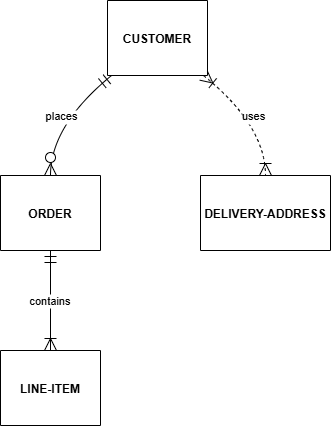

The diagram above was exported from draw.io. Its source (the exported page's mxGraphModel, read from the mxfile embedded in the PNG):
<mxGraphModel>
  <root>
    <mxCell id="0" />
    <mxCell id="1" parent="0" />
    <mxCell id="2" value="CUSTOMER" style="shape=table;startSize=75;container=1;collapsible=0;childLayout=tableLayout;fixedRows=1;rowLines=1;fontStyle=1;align=center;resizeLast=1;" vertex="1" parent="1">
      <mxGeometry x="127" y="20" width="100" height="75" as="geometry" />
    </mxCell>
    <mxCell id="3" value="ORDER" style="shape=table;startSize=75;container=1;collapsible=0;childLayout=tableLayout;fixedRows=1;rowLines=1;fontStyle=1;align=center;resizeLast=1;" vertex="1" parent="1">
      <mxGeometry x="20" y="195" width="100" height="75" as="geometry" />
    </mxCell>
    <mxCell id="4" value="LINE-ITEM" style="shape=table;startSize=75;container=1;collapsible=0;childLayout=tableLayout;fixedRows=1;rowLines=1;fontStyle=1;align=center;resizeLast=1;" vertex="1" parent="1">
      <mxGeometry x="20" y="370" width="100" height="75" as="geometry" />
    </mxCell>
    <mxCell id="5" value="DELIVERY-ADDRESS" style="shape=table;startSize=75;container=1;collapsible=0;childLayout=tableLayout;fixedRows=1;rowLines=1;fontStyle=1;align=center;resizeLast=1;" vertex="1" parent="1">
      <mxGeometry x="220" y="195" width="130" height="75" as="geometry" />
    </mxCell>
    <mxCell id="6" value="places" style="curved=1;startArrow=ERmandOne;startSize=10;;endArrow=ERzeroToMany;endSize=10;;exitX=0.04;exitY=1;entryX=0.5;entryY=0;" edge="1" parent="1" source="2" target="3">
      <mxGeometry relative="1" as="geometry">
        <Array as="points">
          <mxPoint x="70" y="145" />
        </Array>
      </mxGeometry>
    </mxCell>
    <mxCell id="7" value="contains" style="curved=1;startArrow=ERmandOne;startSize=10;;endArrow=ERoneToMany;endSize=10;;exitX=0.5;exitY=1;entryX=0.5;entryY=0;" edge="1" parent="1" source="3" target="4">
      <mxGeometry relative="1" as="geometry">
        <Array as="points" />
      </mxGeometry>
    </mxCell>
    <mxCell id="8" value="uses" style="curved=1;dashed=1;startArrow=ERoneToMany;startSize=10;;endArrow=ERoneToMany;endSize=10;;exitX=0.96;exitY=1;entryX=0.5;entryY=0;" edge="1" parent="1" source="2" target="5">
      <mxGeometry relative="1" as="geometry">
        <Array as="points">
          <mxPoint x="285" y="145" />
        </Array>
      </mxGeometry>
    </mxCell>
  </root>
</mxGraphModel>